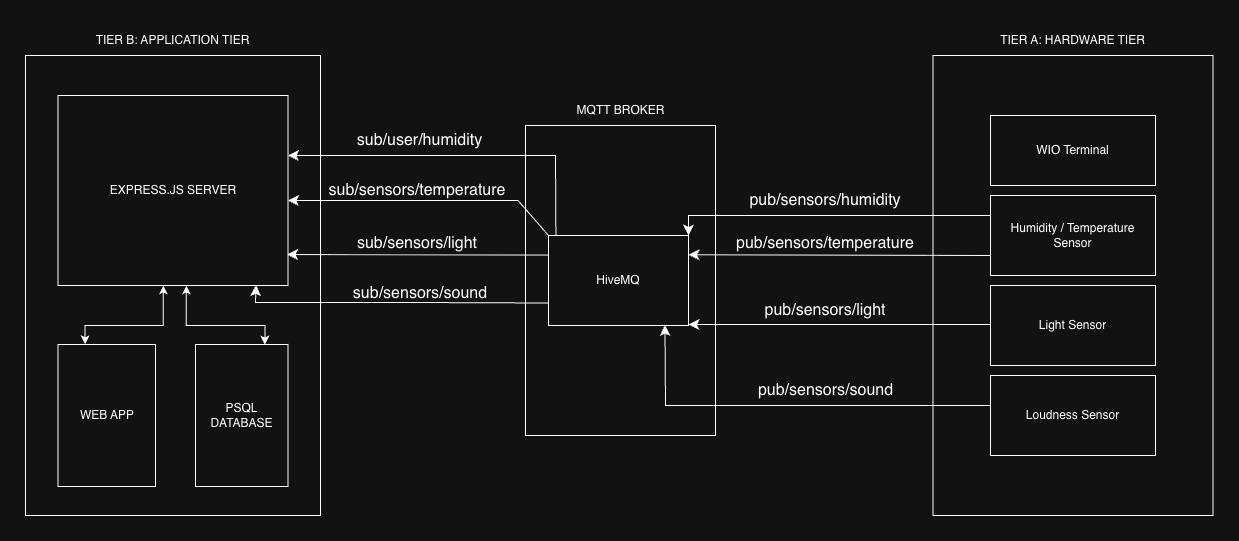

The diagram above was exported from draw.io. Its source (the exported page's mxGraphModel, read from the mxfile embedded in the PNG):
<mxGraphModel dx="1496" dy="744" grid="1" gridSize="10" guides="1" tooltips="1" connect="1" arrows="1" fold="1" page="1" pageScale="1" pageWidth="850" pageHeight="1100" math="0" shadow="0">
  <root>
    <mxCell id="0" />
    <mxCell id="1" parent="0" />
    <mxCell id="RZZtntbuxaAmpefKKJgI-1" parent="1" style="text;html=1;whiteSpace=wrap;strokeColor=none;fillColor=none;align=center;verticalAlign=middle;rounded=0;" value="TIER A: HARDWARE TIER" vertex="1">
      <mxGeometry height="30" width="175" x="1180" y="330" as="geometry" />
    </mxCell>
    <mxCell id="RZZtntbuxaAmpefKKJgI-2" parent="1" style="rounded=0;whiteSpace=wrap;html=1;" value="" vertex="1">
      <mxGeometry height="460" width="280" x="1127.5" y="360" as="geometry" />
    </mxCell>
    <mxCell id="RZZtntbuxaAmpefKKJgI-3" parent="1" style="rounded=0;whiteSpace=wrap;html=1;" value="Humidity / Temperature Sensor" vertex="1">
      <mxGeometry height="80" width="165" x="1185" y="500" as="geometry" />
    </mxCell>
    <mxCell id="RZZtntbuxaAmpefKKJgI-4" parent="1" style="rounded=0;whiteSpace=wrap;html=1;" value="Light Sensor" vertex="1">
      <mxGeometry height="80" width="165" x="1185" y="590" as="geometry" />
    </mxCell>
    <mxCell id="RZZtntbuxaAmpefKKJgI-5" parent="1" style="rounded=0;whiteSpace=wrap;html=1;" value="Loudness Sensor" vertex="1">
      <mxGeometry height="80" width="165" x="1185" y="680" as="geometry" />
    </mxCell>
    <mxCell id="RZZtntbuxaAmpefKKJgI-6" parent="1" style="rounded=0;whiteSpace=wrap;html=1;" value="WIO Terminal" vertex="1">
      <mxGeometry height="70" width="165" x="1185" y="420" as="geometry" />
    </mxCell>
    <mxCell id="RZZtntbuxaAmpefKKJgI-7" parent="1" style="text;html=1;whiteSpace=wrap;strokeColor=none;fillColor=none;align=center;verticalAlign=middle;rounded=0;" value="MQTT BROKER" vertex="1">
      <mxGeometry height="30" width="175" x="727.5" y="400" as="geometry" />
    </mxCell>
    <mxCell id="RZZtntbuxaAmpefKKJgI-8" parent="1" style="rounded=0;whiteSpace=wrap;html=1;" value="" vertex="1">
      <mxGeometry height="310" width="190" x="720" y="430" as="geometry" />
    </mxCell>
    <mxCell id="RZZtntbuxaAmpefKKJgI-9" parent="1" style="rounded=0;whiteSpace=wrap;html=1;" value="HiveMQ" vertex="1">
      <mxGeometry height="90" width="140" x="743" y="540" as="geometry" />
    </mxCell>
    <mxCell id="RZZtntbuxaAmpefKKJgI-10" edge="1" parent="1" style="edgeStyle=none;curved=1;rounded=0;orthogonalLoop=1;jettySize=auto;html=1;entryX=1;entryY=0.5;entryDx=0;entryDy=0;fontSize=12;startSize=8;endSize=8;exitX=0;exitY=0.25;exitDx=0;exitDy=0;">
      <mxGeometry relative="1" as="geometry">
        <mxPoint x="1185" y="629.05" as="sourcePoint" />
        <mxPoint x="883" y="629.05" as="targetPoint" />
      </mxGeometry>
    </mxCell>
    <mxCell id="RZZtntbuxaAmpefKKJgI-11" parent="1" style="text;html=1;whiteSpace=wrap;strokeColor=none;fillColor=none;align=center;verticalAlign=middle;rounded=0;fontSize=16;" value="pub/sensors/humidity" vertex="1">
      <mxGeometry height="30" width="160" x="940" y="490" as="geometry" />
    </mxCell>
    <mxCell id="RZZtntbuxaAmpefKKJgI-12" parent="1" style="text;html=1;whiteSpace=wrap;strokeColor=none;fillColor=none;align=center;verticalAlign=middle;rounded=0;fontSize=16;" value="pub/sensors/temperature" vertex="1">
      <mxGeometry height="30" width="150" x="945" y="533" as="geometry" />
    </mxCell>
    <mxCell id="RZZtntbuxaAmpefKKJgI-13" parent="1" style="text;html=1;whiteSpace=wrap;strokeColor=none;fillColor=none;align=center;verticalAlign=middle;rounded=0;fontSize=16;" value="pub/sensors/light" vertex="1">
      <mxGeometry height="30" width="110" x="965" y="600" as="geometry" />
    </mxCell>
    <mxCell id="RZZtntbuxaAmpefKKJgI-14" parent="1" style="text;html=1;whiteSpace=wrap;strokeColor=none;fillColor=none;align=center;verticalAlign=middle;rounded=0;fontSize=16;" value="pub/sensors/sound" vertex="1">
      <mxGeometry height="30" width="145" x="947.5" y="680" as="geometry" />
    </mxCell>
    <mxCell id="RZZtntbuxaAmpefKKJgI-15" edge="1" parent="1" style="edgeStyle=none;curved=0;rounded=0;orthogonalLoop=1;jettySize=auto;html=1;entryX=0.832;entryY=0.995;entryDx=0;entryDy=0;fontSize=12;startSize=8;endSize=8;entryPerimeter=0;" target="RZZtntbuxaAmpefKKJgI-9">
      <mxGeometry relative="1" as="geometry">
        <Array as="points">
          <mxPoint x="860" y="710" />
        </Array>
        <mxPoint x="1185" y="710" as="sourcePoint" />
        <mxPoint x="930" y="665" as="targetPoint" />
      </mxGeometry>
    </mxCell>
    <mxCell id="RZZtntbuxaAmpefKKJgI-16" edge="1" parent="1" source="RZZtntbuxaAmpefKKJgI-3" style="edgeStyle=none;curved=0;rounded=0;orthogonalLoop=1;jettySize=auto;html=1;entryX=1;entryY=0;entryDx=0;entryDy=0;fontSize=12;startSize=8;endSize=8;exitX=0;exitY=0.25;exitDx=0;exitDy=0;" target="RZZtntbuxaAmpefKKJgI-9">
      <mxGeometry relative="1" as="geometry">
        <Array as="points">
          <mxPoint x="883" y="520" />
        </Array>
        <mxPoint x="1185" y="540" as="sourcePoint" />
        <mxPoint x="930" y="610" as="targetPoint" />
      </mxGeometry>
    </mxCell>
    <mxCell id="RZZtntbuxaAmpefKKJgI-17" edge="1" parent="1" source="RZZtntbuxaAmpefKKJgI-3" style="edgeStyle=none;curved=0;rounded=0;orthogonalLoop=1;jettySize=auto;html=1;entryX=1.001;entryY=0.214;entryDx=0;entryDy=0;fontSize=12;startSize=8;endSize=8;exitX=0;exitY=0.75;exitDx=0;exitDy=0;entryPerimeter=0;" target="RZZtntbuxaAmpefKKJgI-9">
      <mxGeometry relative="1" as="geometry">
        <Array as="points" />
        <mxPoint x="1195" y="600" as="sourcePoint" />
        <mxPoint x="893" y="620" as="targetPoint" />
      </mxGeometry>
    </mxCell>
    <mxCell id="RZZtntbuxaAmpefKKJgI-18" parent="1" style="text;html=1;whiteSpace=wrap;strokeColor=none;fillColor=none;align=center;verticalAlign=middle;rounded=0;" value="TIER B: APPLICATION TIER" vertex="1">
      <mxGeometry height="30" width="175" x="280" y="330" as="geometry" />
    </mxCell>
    <mxCell id="RZZtntbuxaAmpefKKJgI-19" parent="1" style="rounded=0;whiteSpace=wrap;html=1;" value="" vertex="1">
      <mxGeometry height="460" width="295" x="220" y="360" as="geometry" />
    </mxCell>
    <mxCell id="RZZtntbuxaAmpefKKJgI-20" edge="1" parent="1" style="edgeStyle=none;curved=0;rounded=0;orthogonalLoop=1;jettySize=auto;html=1;entryX=0;entryY=0;entryDx=0;entryDy=0;fontSize=12;startSize=8;endSize=8;exitX=1;exitY=0.25;exitDx=0;exitDy=0;startArrow=classic;startFill=1;endArrow=none;endFill=0;" target="RZZtntbuxaAmpefKKJgI-9">
      <mxGeometry relative="1" as="geometry">
        <Array as="points">
          <mxPoint x="712.5" y="505" />
        </Array>
        <mxPoint x="482.5" y="505" as="sourcePoint" />
        <mxPoint x="732.5" y="522" as="targetPoint" />
      </mxGeometry>
    </mxCell>
    <mxCell id="RZZtntbuxaAmpefKKJgI-21" edge="1" parent="1" source="RZZtntbuxaAmpefKKJgI-27" style="edgeStyle=none;curved=0;rounded=0;orthogonalLoop=1;jettySize=auto;html=1;entryX=0;entryY=0.5;entryDx=0;entryDy=0;fontSize=12;startSize=8;endSize=8;exitX=0.996;exitY=0.837;exitDx=0;exitDy=0;exitPerimeter=0;startArrow=classic;startFill=1;endArrow=none;endFill=0;">
      <mxGeometry relative="1" as="geometry">
        <mxPoint x="493.0999999999999" y="560.4299999999998" as="sourcePoint" />
        <mxPoint x="743.5" y="559.5799999999999" as="targetPoint" />
      </mxGeometry>
    </mxCell>
    <mxCell id="RZZtntbuxaAmpefKKJgI-22" parent="1" style="text;html=1;whiteSpace=wrap;strokeColor=none;fillColor=none;align=center;verticalAlign=middle;rounded=0;fontSize=16;" value="sub/sensors/temperature" vertex="1">
      <mxGeometry height="20" width="180" x="521.5" y="485" as="geometry" />
    </mxCell>
    <mxCell id="RZZtntbuxaAmpefKKJgI-23" parent="1" style="text;html=1;whiteSpace=wrap;strokeColor=none;fillColor=none;align=center;verticalAlign=middle;rounded=0;fontSize=16;" value="sub/sensors/light" vertex="1">
      <mxGeometry height="16" width="150" x="536.5" y="540" as="geometry" />
    </mxCell>
    <mxCell id="RZZtntbuxaAmpefKKJgI-24" parent="1" style="text;html=1;whiteSpace=wrap;strokeColor=none;fillColor=none;align=center;verticalAlign=middle;rounded=0;fontSize=16;rotation=0;" value="&lt;div&gt;sub/sensors/sound&lt;/div&gt;" vertex="1">
      <mxGeometry height="16" width="153.5" x="538.01" y="590" as="geometry" />
    </mxCell>
    <mxCell id="RZZtntbuxaAmpefKKJgI-25" parent="1" style="text;html=1;whiteSpace=wrap;strokeColor=none;fillColor=none;align=center;verticalAlign=middle;rounded=0;fontSize=16;" value="sub/user/humidity" vertex="1">
      <mxGeometry height="30" width="135.25" x="547.14" y="430" as="geometry" />
    </mxCell>
    <mxCell id="RZZtntbuxaAmpefKKJgI-26" edge="1" parent="1" source="RZZtntbuxaAmpefKKJgI-27" style="edgeStyle=none;curved=0;rounded=0;orthogonalLoop=1;jettySize=auto;html=1;entryX=0;entryY=0.75;entryDx=0;entryDy=0;fontSize=12;startSize=8;endSize=8;exitX=0.861;exitY=0.998;exitDx=0;exitDy=0;exitPerimeter=0;startArrow=classic;startFill=1;endArrow=none;endFill=0;" target="RZZtntbuxaAmpefKKJgI-9">
      <mxGeometry relative="1" as="geometry">
        <Array as="points">
          <mxPoint x="450" y="607" />
          <mxPoint x="610" y="607" />
        </Array>
        <mxPoint x="365.5" y="680" as="sourcePoint" />
        <mxPoint x="641" y="622.4999999999998" as="targetPoint" />
      </mxGeometry>
    </mxCell>
    <mxCell id="RZZtntbuxaAmpefKKJgI-27" parent="1" style="rounded=0;whiteSpace=wrap;html=1;" value="EXPRESS.JS SERVER" vertex="1">
      <mxGeometry height="190" width="230" x="252.5" y="400" as="geometry" />
    </mxCell>
    <mxCell id="RZZtntbuxaAmpefKKJgI-28" edge="1" parent="1" style="edgeStyle=none;curved=0;rounded=0;orthogonalLoop=1;jettySize=auto;html=1;entryX=0.053;entryY=-0.002;entryDx=0;entryDy=0;fontSize=12;startSize=8;endSize=8;exitX=1;exitY=0.25;exitDx=0;exitDy=0;entryPerimeter=0;startArrow=classic;startFill=1;endArrow=none;endFill=0;" target="RZZtntbuxaAmpefKKJgI-9">
      <mxGeometry relative="1" as="geometry">
        <Array as="points">
          <mxPoint x="750" y="460" />
        </Array>
        <mxPoint x="482.5" y="460" as="sourcePoint" />
        <mxPoint x="732.5" y="477" as="targetPoint" />
      </mxGeometry>
    </mxCell>
    <mxCell id="RZZtntbuxaAmpefKKJgI-29" parent="1" style="rounded=0;whiteSpace=wrap;html=1;" value="PSQL DATABASE" vertex="1">
      <mxGeometry height="142" width="92.5" x="390" y="649" as="geometry" />
    </mxCell>
    <mxCell id="RZZtntbuxaAmpefKKJgI-30" edge="1" parent="1" source="RZZtntbuxaAmpefKKJgI-31" style="edgeStyle=orthogonalEdgeStyle;rounded=0;orthogonalLoop=1;jettySize=auto;html=1;exitX=0.277;exitY=-0.001;exitDx=0;exitDy=0;exitPerimeter=0;startArrow=classic;startFill=1;">
      <mxGeometry relative="1" as="geometry">
        <Array as="points">
          <mxPoint x="280" y="630" />
          <mxPoint x="358" y="630" />
        </Array>
        <mxPoint x="252.56749999999974" y="647.722" as="sourcePoint" />
        <mxPoint x="357.83" y="590" as="targetPoint" />
      </mxGeometry>
    </mxCell>
    <mxCell id="RZZtntbuxaAmpefKKJgI-31" parent="1" style="rounded=0;whiteSpace=wrap;html=1;" value="WEB APP" vertex="1">
      <mxGeometry height="142" width="97.5" x="252.5" y="649" as="geometry" />
    </mxCell>
    <mxCell id="RZZtntbuxaAmpefKKJgI-32" edge="1" parent="1" source="RZZtntbuxaAmpefKKJgI-29" style="edgeStyle=orthogonalEdgeStyle;rounded=0;orthogonalLoop=1;jettySize=auto;html=1;exitX=0.75;exitY=0;exitDx=0;exitDy=0;entryX=0.558;entryY=1;entryDx=0;entryDy=0;entryPerimeter=0;startArrow=classic;startFill=1;" target="RZZtntbuxaAmpefKKJgI-27">
      <mxGeometry relative="1" as="geometry">
        <Array as="points">
          <mxPoint x="459" y="630" />
          <mxPoint x="381" y="630" />
        </Array>
      </mxGeometry>
    </mxCell>
  </root>
</mxGraphModel>